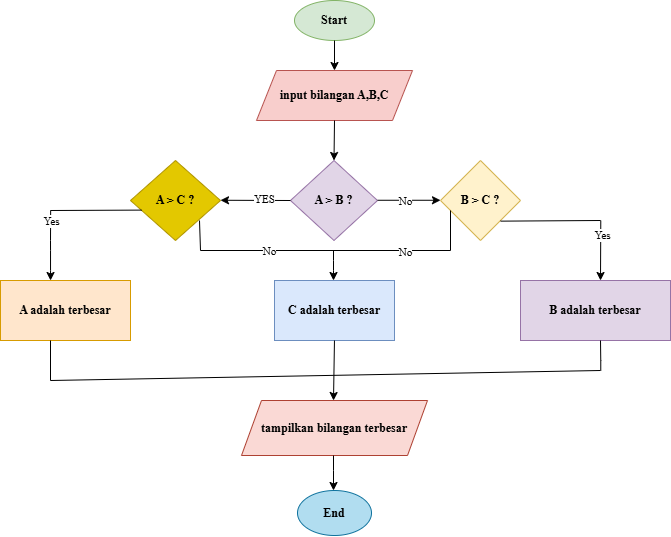

The diagram above was exported from draw.io. Its source (the exported page's mxGraphModel, read from the mxfile embedded in the PNG):
<mxGraphModel dx="1035" dy="541" grid="1" gridSize="10" guides="1" tooltips="1" connect="1" arrows="1" fold="1" page="1" pageScale="1" pageWidth="827" pageHeight="1169" math="0" shadow="0">
  <root>
    <mxCell id="0" />
    <mxCell id="1" parent="0" />
    <mxCell id="J7vS7d4uN7mAXB4VM8Vf-24" value="&lt;font face=&quot;Times New Roman&quot;&gt;&lt;b&gt;A &amp;gt; B ?&lt;/b&gt;&lt;/font&gt;" style="rhombus;whiteSpace=wrap;html=1;fillColor=#e1d5e7;strokeColor=#9673a6;" parent="1" vertex="1">
      <mxGeometry x="370" y="200" width="87" height="80" as="geometry" />
    </mxCell>
    <mxCell id="J7vS7d4uN7mAXB4VM8Vf-30" value="&lt;font face=&quot;Times New Roman&quot;&gt;&lt;b&gt;A &amp;gt; C ?&lt;/b&gt;&lt;/font&gt;" style="rhombus;whiteSpace=wrap;html=1;fillColor=#e3c800;fontColor=#000000;strokeColor=#B09500;" parent="1" vertex="1">
      <mxGeometry x="210" y="200" width="90" height="80" as="geometry" />
    </mxCell>
    <mxCell id="vx27aE1ZnytQgbqmJrat-1" value="&lt;font face=&quot;Times New Roman&quot;&gt;&lt;b&gt;Start&lt;/b&gt;&lt;/font&gt;" style="ellipse;whiteSpace=wrap;html=1;fillColor=#d5e8d4;strokeColor=#82b366;" vertex="1" parent="1">
      <mxGeometry x="374" y="40" width="80" height="40" as="geometry" />
    </mxCell>
    <mxCell id="vx27aE1ZnytQgbqmJrat-2" value="&lt;font face=&quot;Times New Roman&quot;&gt;&lt;b&gt;input bilangan A,B,C&lt;/b&gt;&lt;/font&gt;" style="shape=parallelogram;perimeter=parallelogramPerimeter;whiteSpace=wrap;html=1;fixedSize=1;fillColor=#f8cecc;strokeColor=#b85450;" vertex="1" parent="1">
      <mxGeometry x="336" y="110" width="156" height="50" as="geometry" />
    </mxCell>
    <mxCell id="vx27aE1ZnytQgbqmJrat-3" value="&lt;font face=&quot;Times New Roman&quot;&gt;&lt;b&gt;B &amp;gt; C ?&lt;/b&gt;&lt;/font&gt;" style="rhombus;whiteSpace=wrap;html=1;fillColor=#fff2cc;strokeColor=#d6b656;" vertex="1" parent="1">
      <mxGeometry x="520" y="200" width="80" height="80" as="geometry" />
    </mxCell>
    <mxCell id="vx27aE1ZnytQgbqmJrat-4" value="&lt;font face=&quot;Times New Roman&quot;&gt;&lt;b&gt;A adalah terbesar&lt;/b&gt;&lt;/font&gt;" style="rounded=0;whiteSpace=wrap;html=1;fillColor=#ffe6cc;strokeColor=#d79b00;" vertex="1" parent="1">
      <mxGeometry x="80" y="320" width="130" height="60" as="geometry" />
    </mxCell>
    <mxCell id="vx27aE1ZnytQgbqmJrat-5" value="&lt;font face=&quot;Times New Roman&quot;&gt;&lt;b&gt;C adalah terbesar&lt;/b&gt;&lt;/font&gt;" style="rounded=0;whiteSpace=wrap;html=1;fillColor=#dae8fc;strokeColor=#6c8ebf;" vertex="1" parent="1">
      <mxGeometry x="354" y="320" width="120" height="60" as="geometry" />
    </mxCell>
    <mxCell id="vx27aE1ZnytQgbqmJrat-6" value="&lt;font face=&quot;Times New Roman&quot;&gt;&lt;b&gt;B adalah terbesar&lt;/b&gt;&lt;/font&gt;" style="rounded=0;whiteSpace=wrap;html=1;fillColor=#e1d5e7;strokeColor=#9673a6;" vertex="1" parent="1">
      <mxGeometry x="600" y="320" width="150" height="60" as="geometry" />
    </mxCell>
    <mxCell id="vx27aE1ZnytQgbqmJrat-9" value="&lt;font face=&quot;Times New Roman&quot;&gt;&lt;b&gt;tampilkan bilangan terbesar&lt;/b&gt;&lt;/font&gt;" style="shape=parallelogram;perimeter=parallelogramPerimeter;whiteSpace=wrap;html=1;fixedSize=1;fillColor=#fad9d5;strokeColor=#ae4132;" vertex="1" parent="1">
      <mxGeometry x="321" y="440" width="186" height="55" as="geometry" />
    </mxCell>
    <mxCell id="vx27aE1ZnytQgbqmJrat-10" value="&lt;font face=&quot;Times New Roman&quot;&gt;&lt;b&gt;End&lt;/b&gt;&lt;/font&gt;" style="ellipse;whiteSpace=wrap;html=1;fillColor=#b1ddf0;strokeColor=#10739e;" vertex="1" parent="1">
      <mxGeometry x="377" y="530" width="74" height="45" as="geometry" />
    </mxCell>
    <mxCell id="vx27aE1ZnytQgbqmJrat-14" value="" style="endArrow=classic;html=1;rounded=0;exitX=0.5;exitY=1;exitDx=0;exitDy=0;" edge="1" parent="1" source="vx27aE1ZnytQgbqmJrat-1">
      <mxGeometry width="50" height="50" relative="1" as="geometry">
        <mxPoint x="413.76" y="100" as="sourcePoint" />
        <mxPoint x="414" y="110" as="targetPoint" />
        <Array as="points" />
      </mxGeometry>
    </mxCell>
    <mxCell id="vx27aE1ZnytQgbqmJrat-18" value="" style="endArrow=classic;html=1;rounded=0;entryX=0.5;entryY=0;entryDx=0;entryDy=0;exitX=0.5;exitY=1;exitDx=0;exitDy=0;" edge="1" parent="1" source="vx27aE1ZnytQgbqmJrat-2" target="J7vS7d4uN7mAXB4VM8Vf-24">
      <mxGeometry width="50" height="50" relative="1" as="geometry">
        <mxPoint x="413.76" y="150" as="sourcePoint" />
        <mxPoint x="413.76" y="210" as="targetPoint" />
      </mxGeometry>
    </mxCell>
    <mxCell id="vx27aE1ZnytQgbqmJrat-19" value="" style="endArrow=classic;html=1;rounded=0;" edge="1" parent="1">
      <mxGeometry width="50" height="50" relative="1" as="geometry">
        <mxPoint x="457" y="239.76" as="sourcePoint" />
        <mxPoint x="520" y="239.76" as="targetPoint" />
        <Array as="points" />
      </mxGeometry>
    </mxCell>
    <mxCell id="vx27aE1ZnytQgbqmJrat-36" value="&lt;font face=&quot;Times New Roman&quot;&gt;No&lt;/font&gt;" style="edgeLabel;html=1;align=center;verticalAlign=middle;resizable=0;points=[];" vertex="1" connectable="0" parent="vx27aE1ZnytQgbqmJrat-19">
      <mxGeometry x="-0.1312" y="-1" relative="1" as="geometry">
        <mxPoint as="offset" />
      </mxGeometry>
    </mxCell>
    <mxCell id="vx27aE1ZnytQgbqmJrat-20" value="" style="endArrow=classic;html=1;rounded=0;exitX=0;exitY=0.5;exitDx=0;exitDy=0;" edge="1" parent="1" source="J7vS7d4uN7mAXB4VM8Vf-24">
      <mxGeometry width="50" height="50" relative="1" as="geometry">
        <mxPoint x="360" y="239.76" as="sourcePoint" />
        <mxPoint x="300" y="239.76" as="targetPoint" />
        <Array as="points" />
      </mxGeometry>
    </mxCell>
    <mxCell id="vx27aE1ZnytQgbqmJrat-35" value="&lt;font face=&quot;Times New Roman&quot;&gt;YES&lt;/font&gt;" style="edgeLabel;html=1;align=center;verticalAlign=middle;resizable=0;points=[];" vertex="1" connectable="0" parent="vx27aE1ZnytQgbqmJrat-20">
      <mxGeometry x="-0.2224" y="-1" relative="1" as="geometry">
        <mxPoint as="offset" />
      </mxGeometry>
    </mxCell>
    <mxCell id="vx27aE1ZnytQgbqmJrat-21" value="" style="endArrow=none;html=1;rounded=0;" edge="1" parent="1">
      <mxGeometry width="50" height="50" relative="1" as="geometry">
        <mxPoint x="530" y="290" as="sourcePoint" />
        <mxPoint x="530" y="250" as="targetPoint" />
        <Array as="points" />
      </mxGeometry>
    </mxCell>
    <mxCell id="vx27aE1ZnytQgbqmJrat-22" value="" style="endArrow=none;html=1;rounded=0;" edge="1" parent="1">
      <mxGeometry width="50" height="50" relative="1" as="geometry">
        <mxPoint x="280" y="290" as="sourcePoint" />
        <mxPoint x="530" y="290" as="targetPoint" />
      </mxGeometry>
    </mxCell>
    <mxCell id="vx27aE1ZnytQgbqmJrat-38" value="&lt;font face=&quot;Times New Roman&quot;&gt;No&lt;/font&gt;" style="edgeLabel;html=1;align=center;verticalAlign=middle;resizable=0;points=[];" vertex="1" connectable="0" parent="vx27aE1ZnytQgbqmJrat-22">
      <mxGeometry x="-0.4556" relative="1" as="geometry">
        <mxPoint as="offset" />
      </mxGeometry>
    </mxCell>
    <mxCell id="vx27aE1ZnytQgbqmJrat-40" value="&lt;font face=&quot;Times New Roman&quot;&gt;No&lt;/font&gt;" style="edgeLabel;html=1;align=center;verticalAlign=middle;resizable=0;points=[];" vertex="1" connectable="0" parent="vx27aE1ZnytQgbqmJrat-22">
      <mxGeometry x="0.6349" y="-1" relative="1" as="geometry">
        <mxPoint as="offset" />
      </mxGeometry>
    </mxCell>
    <mxCell id="vx27aE1ZnytQgbqmJrat-23" value="" style="endArrow=none;html=1;rounded=0;" edge="1" parent="1">
      <mxGeometry width="50" height="50" relative="1" as="geometry">
        <mxPoint x="280" y="290" as="sourcePoint" />
        <mxPoint x="279" y="260" as="targetPoint" />
      </mxGeometry>
    </mxCell>
    <mxCell id="vx27aE1ZnytQgbqmJrat-27" value="" style="endArrow=classic;html=1;rounded=0;" edge="1" parent="1">
      <mxGeometry width="50" height="50" relative="1" as="geometry">
        <mxPoint x="680.28" y="260" as="sourcePoint" />
        <mxPoint x="680" y="320" as="targetPoint" />
      </mxGeometry>
    </mxCell>
    <mxCell id="vx27aE1ZnytQgbqmJrat-47" value="&lt;font face=&quot;Times New Roman&quot;&gt;Yes&lt;/font&gt;" style="edgeLabel;html=1;align=center;verticalAlign=middle;resizable=0;points=[];" vertex="1" connectable="0" parent="vx27aE1ZnytQgbqmJrat-27">
      <mxGeometry x="-0.5364" y="1" relative="1" as="geometry">
        <mxPoint as="offset" />
      </mxGeometry>
    </mxCell>
    <mxCell id="vx27aE1ZnytQgbqmJrat-28" value="" style="endArrow=none;html=1;rounded=0;exitX=0.887;exitY=0.383;exitDx=0;exitDy=0;exitPerimeter=0;" edge="1" parent="1">
      <mxGeometry width="50" height="50" relative="1" as="geometry">
        <mxPoint x="580" y="260.64000000000004" as="sourcePoint" />
        <mxPoint x="680" y="260" as="targetPoint" />
      </mxGeometry>
    </mxCell>
    <mxCell id="vx27aE1ZnytQgbqmJrat-29" value="" style="endArrow=classic;html=1;rounded=0;" edge="1" parent="1">
      <mxGeometry width="50" height="50" relative="1" as="geometry">
        <mxPoint x="413" y="290" as="sourcePoint" />
        <mxPoint x="413" y="320" as="targetPoint" />
        <Array as="points">
          <mxPoint x="413" y="300" />
          <mxPoint x="413" y="310" />
        </Array>
      </mxGeometry>
    </mxCell>
    <mxCell id="vx27aE1ZnytQgbqmJrat-30" value="" style="endArrow=classic;html=1;rounded=0;" edge="1" parent="1">
      <mxGeometry width="50" height="50" relative="1" as="geometry">
        <mxPoint x="130.15" y="250" as="sourcePoint" />
        <mxPoint x="130.03" y="320" as="targetPoint" />
        <Array as="points">
          <mxPoint x="130" y="280" />
          <mxPoint x="130.03" y="290" />
          <mxPoint x="130.03" y="310" />
        </Array>
      </mxGeometry>
    </mxCell>
    <mxCell id="vx27aE1ZnytQgbqmJrat-37" value="&lt;font face=&quot;Times New Roman&quot;&gt;Yes&lt;/font&gt;" style="edgeLabel;html=1;align=center;verticalAlign=middle;resizable=0;points=[];" vertex="1" connectable="0" parent="vx27aE1ZnytQgbqmJrat-30">
      <mxGeometry x="-0.6812" relative="1" as="geometry">
        <mxPoint as="offset" />
      </mxGeometry>
    </mxCell>
    <mxCell id="vx27aE1ZnytQgbqmJrat-31" value="" style="endArrow=none;html=1;rounded=0;entryX=0.124;entryY=0.62;entryDx=0;entryDy=0;entryPerimeter=0;" edge="1" parent="1" target="J7vS7d4uN7mAXB4VM8Vf-30">
      <mxGeometry width="50" height="50" relative="1" as="geometry">
        <mxPoint x="130" y="250" as="sourcePoint" />
        <mxPoint x="220" y="250" as="targetPoint" />
      </mxGeometry>
    </mxCell>
    <mxCell id="vx27aE1ZnytQgbqmJrat-33" value="" style="endArrow=classic;html=1;rounded=0;entryX=0.5;entryY=0;entryDx=0;entryDy=0;exitX=0.383;exitY=1;exitDx=0;exitDy=0;exitPerimeter=0;" edge="1" parent="1">
      <mxGeometry width="50" height="50" relative="1" as="geometry">
        <mxPoint x="413.96000000000004" y="380" as="sourcePoint" />
        <mxPoint x="413" y="440" as="targetPoint" />
        <Array as="points" />
      </mxGeometry>
    </mxCell>
    <mxCell id="vx27aE1ZnytQgbqmJrat-34" value="" style="endArrow=classic;html=1;rounded=0;" edge="1" parent="1">
      <mxGeometry width="50" height="50" relative="1" as="geometry">
        <mxPoint x="413" y="495" as="sourcePoint" />
        <mxPoint x="413" y="530" as="targetPoint" />
        <Array as="points">
          <mxPoint x="413" y="510" />
        </Array>
      </mxGeometry>
    </mxCell>
    <mxCell id="vx27aE1ZnytQgbqmJrat-42" value="" style="endArrow=none;html=1;rounded=0;" edge="1" parent="1">
      <mxGeometry width="50" height="50" relative="1" as="geometry">
        <mxPoint x="680.26" y="410" as="sourcePoint" />
        <mxPoint x="680" y="380" as="targetPoint" />
        <Array as="points">
          <mxPoint x="680.26" y="400" />
        </Array>
      </mxGeometry>
    </mxCell>
    <mxCell id="vx27aE1ZnytQgbqmJrat-44" value="" style="endArrow=none;html=1;rounded=0;" edge="1" parent="1">
      <mxGeometry width="50" height="50" relative="1" as="geometry">
        <mxPoint x="130" y="420" as="sourcePoint" />
        <mxPoint x="680" y="410" as="targetPoint" />
      </mxGeometry>
    </mxCell>
    <mxCell id="vx27aE1ZnytQgbqmJrat-46" value="" style="endArrow=none;html=1;rounded=0;" edge="1" parent="1">
      <mxGeometry width="50" height="50" relative="1" as="geometry">
        <mxPoint x="130" y="420" as="sourcePoint" />
        <mxPoint x="130" y="380" as="targetPoint" />
      </mxGeometry>
    </mxCell>
  </root>
</mxGraphModel>